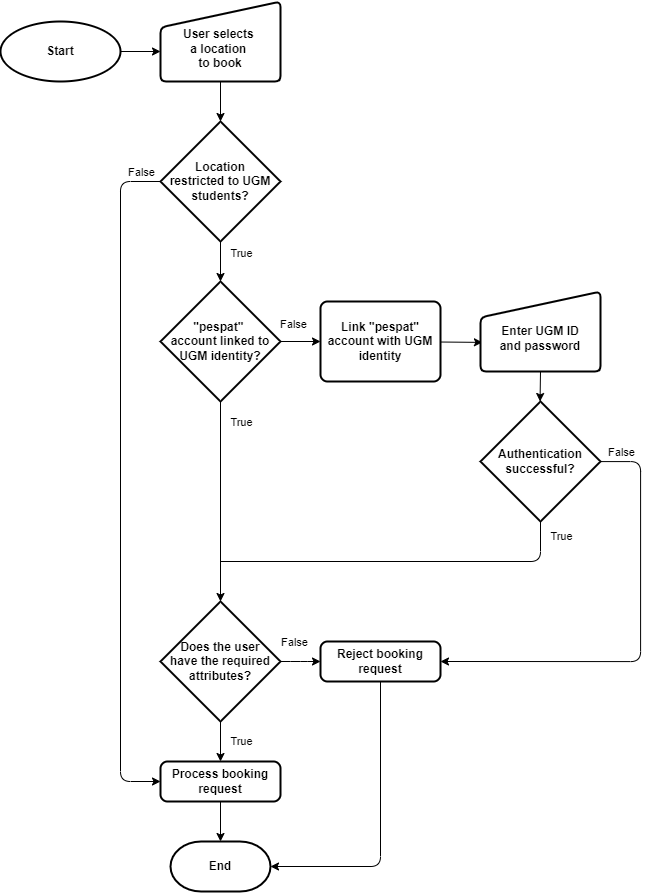

The diagram above was exported from draw.io. Its source (the exported page's mxGraphModel, read from the mxfile embedded in the PNG):
<mxGraphModel dx="1335" dy="725" grid="1" gridSize="10" guides="1" tooltips="1" connect="1" arrows="1" fold="1" page="1" pageScale="1" pageWidth="850" pageHeight="1100" math="0" shadow="0">
  <root>
    <mxCell id="0" />
    <mxCell id="1" parent="0" />
    <mxCell id="4" value="&lt;b&gt;End&lt;/b&gt;" style="strokeWidth=2;html=1;shape=mxgraph.flowchart.terminator;whiteSpace=wrap;" vertex="1" parent="1">
      <mxGeometry x="290" y="960" width="100" height="50" as="geometry" />
    </mxCell>
    <mxCell id="16" style="edgeStyle=none;html=1;entryX=0;entryY=0.625;entryDx=0;entryDy=0;entryPerimeter=0;" edge="1" parent="1" source="6" target="7">
      <mxGeometry relative="1" as="geometry" />
    </mxCell>
    <mxCell id="6" value="&lt;b&gt;Start&lt;/b&gt;" style="strokeWidth=2;html=1;shape=mxgraph.flowchart.start_1;whiteSpace=wrap;" vertex="1" parent="1">
      <mxGeometry x="120" y="140" width="120" height="60" as="geometry" />
    </mxCell>
    <mxCell id="17" style="edgeStyle=none;html=1;entryX=0.5;entryY=0;entryDx=0;entryDy=0;entryPerimeter=0;" edge="1" parent="1" source="7" target="8">
      <mxGeometry relative="1" as="geometry" />
    </mxCell>
    <mxCell id="7" value="&lt;b&gt;&lt;br&gt;User selects &lt;br&gt;a location &lt;br&gt;to book&lt;/b&gt;" style="html=1;strokeWidth=2;shape=manualInput;whiteSpace=wrap;rounded=1;size=26;arcSize=11;" vertex="1" parent="1">
      <mxGeometry x="280" y="120" width="120" height="80" as="geometry" />
    </mxCell>
    <mxCell id="18" style="edgeStyle=none;html=1;entryX=0.5;entryY=0;entryDx=0;entryDy=0;entryPerimeter=0;" edge="1" parent="1" source="8" target="12">
      <mxGeometry relative="1" as="geometry" />
    </mxCell>
    <mxCell id="37" value="True" style="edgeLabel;html=1;align=center;verticalAlign=middle;resizable=0;points=[];" vertex="1" connectable="0" parent="18">
      <mxGeometry x="-0.46" y="-1" relative="1" as="geometry">
        <mxPoint x="21" as="offset" />
      </mxGeometry>
    </mxCell>
    <mxCell id="23" style="edgeStyle=elbowEdgeStyle;html=1;entryX=0;entryY=0.5;entryDx=0;entryDy=0;exitX=0;exitY=0.5;exitDx=0;exitDy=0;exitPerimeter=0;" edge="1" parent="1" source="8" target="10">
      <mxGeometry relative="1" as="geometry">
        <Array as="points">
          <mxPoint x="240" y="510" />
        </Array>
      </mxGeometry>
    </mxCell>
    <mxCell id="36" value="False" style="edgeLabel;html=1;align=center;verticalAlign=middle;resizable=0;points=[];" vertex="1" connectable="0" parent="23">
      <mxGeometry x="-0.9224" y="1" relative="1" as="geometry">
        <mxPoint x="7" y="-11" as="offset" />
      </mxGeometry>
    </mxCell>
    <mxCell id="8" value="&lt;b&gt;Location&lt;br&gt;restricted to UGM students?&lt;/b&gt;" style="strokeWidth=2;html=1;shape=mxgraph.flowchart.decision;whiteSpace=wrap;" vertex="1" parent="1">
      <mxGeometry x="280" y="240" width="120" height="120" as="geometry" />
    </mxCell>
    <mxCell id="33" style="html=1;exitX=0.5;exitY=1;exitDx=0;exitDy=0;endArrow=classic;endFill=1;entryX=0.5;entryY=0;entryDx=0;entryDy=0;entryPerimeter=0;" edge="1" parent="1" source="10" target="4">
      <mxGeometry relative="1" as="geometry">
        <mxPoint x="340" y="1080" as="targetPoint" />
      </mxGeometry>
    </mxCell>
    <mxCell id="10" value="&lt;b&gt;Process booking request&lt;/b&gt;" style="rounded=1;whiteSpace=wrap;html=1;absoluteArcSize=1;arcSize=14;strokeWidth=2;" vertex="1" parent="1">
      <mxGeometry x="280" y="880" width="120" height="40" as="geometry" />
    </mxCell>
    <mxCell id="21" style="edgeStyle=none;html=1;entryX=0.016;entryY=0.636;entryDx=0;entryDy=0;entryPerimeter=0;" edge="1" parent="1" source="11" target="28">
      <mxGeometry relative="1" as="geometry">
        <mxPoint x="530" y="540" as="targetPoint" />
      </mxGeometry>
    </mxCell>
    <mxCell id="11" value="&lt;b&gt;Link &quot;pespat&quot; account with UGM identity&lt;/b&gt;" style="rounded=1;whiteSpace=wrap;html=1;absoluteArcSize=1;arcSize=14;strokeWidth=2;" vertex="1" parent="1">
      <mxGeometry x="440" y="420" width="120" height="80" as="geometry" />
    </mxCell>
    <mxCell id="20" style="edgeStyle=none;html=1;entryX=0;entryY=0.5;entryDx=0;entryDy=0;" edge="1" parent="1" source="12" target="11">
      <mxGeometry relative="1" as="geometry" />
    </mxCell>
    <mxCell id="39" value="False" style="edgeLabel;html=1;align=center;verticalAlign=middle;resizable=0;points=[];" vertex="1" connectable="0" parent="20">
      <mxGeometry x="-0.32" y="3" relative="1" as="geometry">
        <mxPoint x="-1" y="-15" as="offset" />
      </mxGeometry>
    </mxCell>
    <mxCell id="25" style="edgeStyle=orthogonalEdgeStyle;html=1;entryX=0.5;entryY=0;entryDx=0;entryDy=0;entryPerimeter=0;" edge="1" parent="1" source="12" target="24">
      <mxGeometry relative="1" as="geometry" />
    </mxCell>
    <mxCell id="38" value="True" style="edgeLabel;html=1;align=center;verticalAlign=middle;resizable=0;points=[];" vertex="1" connectable="0" parent="25">
      <mxGeometry x="-0.752" y="1" relative="1" as="geometry">
        <mxPoint x="19" y="-5" as="offset" />
      </mxGeometry>
    </mxCell>
    <mxCell id="12" value="&lt;b&gt;&quot;pespat&quot; &lt;br&gt;account linked to UGM identity?&lt;/b&gt;" style="strokeWidth=2;html=1;shape=mxgraph.flowchart.decision;whiteSpace=wrap;" vertex="1" parent="1">
      <mxGeometry x="280" y="400" width="120" height="120" as="geometry" />
    </mxCell>
    <mxCell id="32" style="edgeStyle=elbowEdgeStyle;html=1;exitX=0.5;exitY=1;exitDx=0;exitDy=0;endArrow=classic;endFill=1;entryX=1;entryY=0.5;entryDx=0;entryDy=0;entryPerimeter=0;" edge="1" parent="1" source="13" target="4">
      <mxGeometry relative="1" as="geometry">
        <mxPoint x="440" y="1040" as="sourcePoint" />
        <mxPoint x="340" y="960" as="targetPoint" />
        <Array as="points">
          <mxPoint x="500" y="870" />
        </Array>
      </mxGeometry>
    </mxCell>
    <mxCell id="13" value="&lt;b&gt;Reject booking request&lt;/b&gt;" style="rounded=1;whiteSpace=wrap;html=1;absoluteArcSize=1;arcSize=14;strokeWidth=2;" vertex="1" parent="1">
      <mxGeometry x="440" y="760" width="120" height="40" as="geometry" />
    </mxCell>
    <mxCell id="26" style="edgeStyle=orthogonalEdgeStyle;html=1;entryX=0.5;entryY=0;entryDx=0;entryDy=0;" edge="1" parent="1" source="24" target="10">
      <mxGeometry relative="1" as="geometry" />
    </mxCell>
    <mxCell id="41" value="True" style="edgeLabel;html=1;align=center;verticalAlign=middle;resizable=0;points=[];" vertex="1" connectable="0" parent="26">
      <mxGeometry x="-0.7731" y="-1" relative="1" as="geometry">
        <mxPoint x="21" y="15" as="offset" />
      </mxGeometry>
    </mxCell>
    <mxCell id="27" style="edgeStyle=elbowEdgeStyle;html=1;exitX=1;exitY=0.5;exitDx=0;exitDy=0;exitPerimeter=0;entryX=0;entryY=0.5;entryDx=0;entryDy=0;" edge="1" parent="1" source="24" target="13">
      <mxGeometry relative="1" as="geometry">
        <mxPoint x="430" y="960" as="targetPoint" />
        <Array as="points">
          <mxPoint x="420" y="800" />
          <mxPoint x="440" y="900" />
        </Array>
      </mxGeometry>
    </mxCell>
    <mxCell id="40" value="False" style="edgeLabel;html=1;align=center;verticalAlign=middle;resizable=0;points=[];" vertex="1" connectable="0" parent="27">
      <mxGeometry x="-0.3867" y="1" relative="1" as="geometry">
        <mxPoint y="-19" as="offset" />
      </mxGeometry>
    </mxCell>
    <mxCell id="24" value="&lt;b&gt;Does the user&lt;br&gt;have the required attributes?&lt;/b&gt;" style="strokeWidth=2;html=1;shape=mxgraph.flowchart.decision;whiteSpace=wrap;" vertex="1" parent="1">
      <mxGeometry x="280" y="720" width="120" height="120" as="geometry" />
    </mxCell>
    <mxCell id="30" style="edgeStyle=elbowEdgeStyle;html=1;entryX=0.5;entryY=0;entryDx=0;entryDy=0;entryPerimeter=0;exitX=0.5;exitY=1;exitDx=0;exitDy=0;" edge="1" parent="1" source="28" target="29">
      <mxGeometry relative="1" as="geometry">
        <mxPoint x="540" y="570" as="sourcePoint" />
      </mxGeometry>
    </mxCell>
    <mxCell id="28" value="&lt;b&gt;&lt;br&gt;Enter UGM ID&lt;br&gt;and password&lt;/b&gt;" style="html=1;strokeWidth=2;shape=manualInput;whiteSpace=wrap;rounded=1;size=26;arcSize=11;" vertex="1" parent="1">
      <mxGeometry x="600" y="410" width="120" height="80" as="geometry" />
    </mxCell>
    <mxCell id="31" style="edgeStyle=elbowEdgeStyle;html=1;exitX=0.5;exitY=1;exitDx=0;exitDy=0;exitPerimeter=0;endArrow=none;endFill=0;" edge="1" parent="1" source="29">
      <mxGeometry relative="1" as="geometry">
        <mxPoint x="340" y="680" as="targetPoint" />
        <Array as="points">
          <mxPoint x="660" y="670" />
          <mxPoint x="480" y="680" />
          <mxPoint x="410" y="640" />
          <mxPoint x="540" y="820" />
          <mxPoint x="500" y="830" />
        </Array>
      </mxGeometry>
    </mxCell>
    <mxCell id="43" value="True" style="edgeLabel;html=1;align=center;verticalAlign=middle;resizable=0;points=[];" vertex="1" connectable="0" parent="31">
      <mxGeometry x="-0.9216" y="-1" relative="1" as="geometry">
        <mxPoint x="21" as="offset" />
      </mxGeometry>
    </mxCell>
    <mxCell id="34" style="edgeStyle=orthogonalEdgeStyle;html=1;endArrow=classic;endFill=1;entryX=1;entryY=0.5;entryDx=0;entryDy=0;" edge="1" parent="1" source="29" target="13">
      <mxGeometry relative="1" as="geometry">
        <mxPoint x="710" y="720" as="targetPoint" />
        <Array as="points">
          <mxPoint x="760" y="580" />
          <mxPoint x="760" y="780" />
        </Array>
      </mxGeometry>
    </mxCell>
    <mxCell id="42" value="False" style="edgeLabel;html=1;align=center;verticalAlign=middle;resizable=0;points=[];" vertex="1" connectable="0" parent="34">
      <mxGeometry x="-0.9505" y="1" relative="1" as="geometry">
        <mxPoint x="9" y="-9" as="offset" />
      </mxGeometry>
    </mxCell>
    <mxCell id="29" value="&lt;b&gt;Authentication successful?&lt;/b&gt;" style="strokeWidth=2;html=1;shape=mxgraph.flowchart.decision;whiteSpace=wrap;" vertex="1" parent="1">
      <mxGeometry x="600" y="520" width="120" height="120" as="geometry" />
    </mxCell>
  </root>
</mxGraphModel>